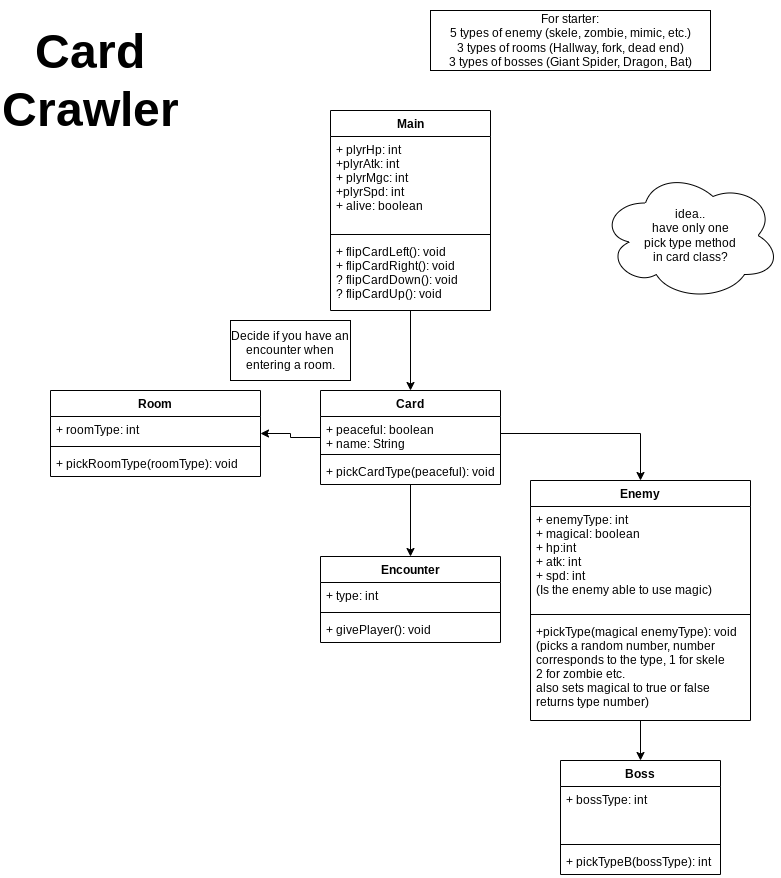

The diagram above was exported from draw.io. Its source (the exported page's mxGraphModel, read from the mxfile embedded in the PNG):
<mxGraphModel dx="880" dy="444" grid="1" gridSize="10" guides="1" tooltips="1" connect="1" arrows="1" fold="1" page="1" pageScale="1" pageWidth="827" pageHeight="1169" math="0" shadow="0">
  <root>
    <mxCell id="WIyWlLk6GJQsqaUBKTNV-0" />
    <mxCell id="WIyWlLk6GJQsqaUBKTNV-1" parent="WIyWlLk6GJQsqaUBKTNV-0" />
    <mxCell id="D5fzV25fhyobiEgITjqE-8" value="" style="edgeStyle=orthogonalEdgeStyle;rounded=0;orthogonalLoop=1;jettySize=auto;html=1;" parent="WIyWlLk6GJQsqaUBKTNV-1" source="D5fzV25fhyobiEgITjqE-0" target="D5fzV25fhyobiEgITjqE-4" edge="1">
      <mxGeometry relative="1" as="geometry" />
    </mxCell>
    <mxCell id="D5fzV25fhyobiEgITjqE-0" value="Main" style="swimlane;fontStyle=1;align=center;verticalAlign=top;childLayout=stackLayout;horizontal=1;startSize=26;horizontalStack=0;resizeParent=1;resizeParentMax=0;resizeLast=0;collapsible=1;marginBottom=0;" parent="WIyWlLk6GJQsqaUBKTNV-1" vertex="1">
      <mxGeometry x="340" y="140" width="160" height="200" as="geometry" />
    </mxCell>
    <mxCell id="D5fzV25fhyobiEgITjqE-1" value="+ plyrHp: int&#10;+plyrAtk: int&#10;+ plyrMgc: int&#10;+plyrSpd: int&#10;+ alive: boolean" style="text;strokeColor=none;fillColor=none;align=left;verticalAlign=top;spacingLeft=4;spacingRight=4;overflow=hidden;rotatable=0;points=[[0,0.5],[1,0.5]];portConstraint=eastwest;" parent="D5fzV25fhyobiEgITjqE-0" vertex="1">
      <mxGeometry y="26" width="160" height="94" as="geometry" />
    </mxCell>
    <mxCell id="D5fzV25fhyobiEgITjqE-2" value="" style="line;strokeWidth=1;fillColor=none;align=left;verticalAlign=middle;spacingTop=-1;spacingLeft=3;spacingRight=3;rotatable=0;labelPosition=right;points=[];portConstraint=eastwest;strokeColor=inherit;" parent="D5fzV25fhyobiEgITjqE-0" vertex="1">
      <mxGeometry y="120" width="160" height="8" as="geometry" />
    </mxCell>
    <mxCell id="D5fzV25fhyobiEgITjqE-3" value="+ flipCardLeft(): void&#10;+ flipCardRight(): void&#10;? flipCardDown(): void&#10;? flipCardUp(): void" style="text;strokeColor=none;fillColor=none;align=left;verticalAlign=top;spacingLeft=4;spacingRight=4;overflow=hidden;rotatable=0;points=[[0,0.5],[1,0.5]];portConstraint=eastwest;" parent="D5fzV25fhyobiEgITjqE-0" vertex="1">
      <mxGeometry y="128" width="160" height="72" as="geometry" />
    </mxCell>
    <mxCell id="gNsWBsGtQyDXDDDBXiYS-5" style="edgeStyle=orthogonalEdgeStyle;rounded=0;orthogonalLoop=1;jettySize=auto;html=1;" parent="WIyWlLk6GJQsqaUBKTNV-1" source="D5fzV25fhyobiEgITjqE-4" target="D5fzV25fhyobiEgITjqE-34" edge="1">
      <mxGeometry relative="1" as="geometry" />
    </mxCell>
    <mxCell id="LV9oURkz-itr5zLJ4qD0-4" value="" style="edgeStyle=orthogonalEdgeStyle;rounded=0;orthogonalLoop=1;jettySize=auto;html=1;" edge="1" parent="WIyWlLk6GJQsqaUBKTNV-1" source="D5fzV25fhyobiEgITjqE-4" target="LV9oURkz-itr5zLJ4qD0-0">
      <mxGeometry relative="1" as="geometry" />
    </mxCell>
    <mxCell id="D5fzV25fhyobiEgITjqE-4" value="Card" style="swimlane;fontStyle=1;align=center;verticalAlign=top;childLayout=stackLayout;horizontal=1;startSize=26;horizontalStack=0;resizeParent=1;resizeParentMax=0;resizeLast=0;collapsible=1;marginBottom=0;" parent="WIyWlLk6GJQsqaUBKTNV-1" vertex="1">
      <mxGeometry x="330" y="420" width="180" height="94" as="geometry" />
    </mxCell>
    <mxCell id="D5fzV25fhyobiEgITjqE-5" value="+ peaceful: boolean&#10;+ name: String" style="text;strokeColor=none;fillColor=none;align=left;verticalAlign=top;spacingLeft=4;spacingRight=4;overflow=hidden;rotatable=0;points=[[0,0.5],[1,0.5]];portConstraint=eastwest;" parent="D5fzV25fhyobiEgITjqE-4" vertex="1">
      <mxGeometry y="26" width="180" height="34" as="geometry" />
    </mxCell>
    <mxCell id="D5fzV25fhyobiEgITjqE-6" value="" style="line;strokeWidth=1;fillColor=none;align=left;verticalAlign=middle;spacingTop=-1;spacingLeft=3;spacingRight=3;rotatable=0;labelPosition=right;points=[];portConstraint=eastwest;strokeColor=inherit;" parent="D5fzV25fhyobiEgITjqE-4" vertex="1">
      <mxGeometry y="60" width="180" height="8" as="geometry" />
    </mxCell>
    <mxCell id="D5fzV25fhyobiEgITjqE-7" value="+ pickCardType(peaceful): void" style="text;strokeColor=none;fillColor=none;align=left;verticalAlign=top;spacingLeft=4;spacingRight=4;overflow=hidden;rotatable=0;points=[[0,0.5],[1,0.5]];portConstraint=eastwest;" parent="D5fzV25fhyobiEgITjqE-4" vertex="1">
      <mxGeometry y="68" width="180" height="26" as="geometry" />
    </mxCell>
    <mxCell id="D5fzV25fhyobiEgITjqE-23" value="Boss" style="swimlane;fontStyle=1;align=center;verticalAlign=top;childLayout=stackLayout;horizontal=1;startSize=26;horizontalStack=0;resizeParent=1;resizeParentMax=0;resizeLast=0;collapsible=1;marginBottom=0;" parent="WIyWlLk6GJQsqaUBKTNV-1" vertex="1">
      <mxGeometry x="570" y="790" width="160" height="114" as="geometry" />
    </mxCell>
    <mxCell id="D5fzV25fhyobiEgITjqE-24" value="+ bossType: int&#10;" style="text;strokeColor=none;fillColor=none;align=left;verticalAlign=top;spacingLeft=4;spacingRight=4;overflow=hidden;rotatable=0;points=[[0,0.5],[1,0.5]];portConstraint=eastwest;" parent="D5fzV25fhyobiEgITjqE-23" vertex="1">
      <mxGeometry y="26" width="160" height="54" as="geometry" />
    </mxCell>
    <mxCell id="D5fzV25fhyobiEgITjqE-25" value="" style="line;strokeWidth=1;fillColor=none;align=left;verticalAlign=middle;spacingTop=-1;spacingLeft=3;spacingRight=3;rotatable=0;labelPosition=right;points=[];portConstraint=eastwest;strokeColor=inherit;" parent="D5fzV25fhyobiEgITjqE-23" vertex="1">
      <mxGeometry y="80" width="160" height="8" as="geometry" />
    </mxCell>
    <mxCell id="D5fzV25fhyobiEgITjqE-26" value="+ pickTypeB(bossType): int" style="text;strokeColor=none;fillColor=none;align=left;verticalAlign=top;spacingLeft=4;spacingRight=4;overflow=hidden;rotatable=0;points=[[0,0.5],[1,0.5]];portConstraint=eastwest;" parent="D5fzV25fhyobiEgITjqE-23" vertex="1">
      <mxGeometry y="88" width="160" height="26" as="geometry" />
    </mxCell>
    <mxCell id="gNsWBsGtQyDXDDDBXiYS-4" style="edgeStyle=orthogonalEdgeStyle;rounded=0;orthogonalLoop=1;jettySize=auto;html=1;entryX=0.5;entryY=0;entryDx=0;entryDy=0;" parent="WIyWlLk6GJQsqaUBKTNV-1" source="D5fzV25fhyobiEgITjqE-27" target="D5fzV25fhyobiEgITjqE-23" edge="1">
      <mxGeometry relative="1" as="geometry" />
    </mxCell>
    <mxCell id="D5fzV25fhyobiEgITjqE-27" value="Enemy" style="swimlane;fontStyle=1;align=center;verticalAlign=top;childLayout=stackLayout;horizontal=1;startSize=26;horizontalStack=0;resizeParent=1;resizeParentMax=0;resizeLast=0;collapsible=1;marginBottom=0;" parent="WIyWlLk6GJQsqaUBKTNV-1" vertex="1">
      <mxGeometry x="540" y="510" width="220" height="240" as="geometry" />
    </mxCell>
    <mxCell id="D5fzV25fhyobiEgITjqE-28" value="+ enemyType: int&#10;+ magical: boolean&#10;+ hp:int&#10;+ atk: int&#10;+ spd: int&#10;(Is the enemy able to use magic)" style="text;strokeColor=none;fillColor=none;align=left;verticalAlign=top;spacingLeft=4;spacingRight=4;overflow=hidden;rotatable=0;points=[[0,0.5],[1,0.5]];portConstraint=eastwest;" parent="D5fzV25fhyobiEgITjqE-27" vertex="1">
      <mxGeometry y="26" width="220" height="104" as="geometry" />
    </mxCell>
    <mxCell id="D5fzV25fhyobiEgITjqE-29" value="" style="line;strokeWidth=1;fillColor=none;align=left;verticalAlign=middle;spacingTop=-1;spacingLeft=3;spacingRight=3;rotatable=0;labelPosition=right;points=[];portConstraint=eastwest;strokeColor=inherit;" parent="D5fzV25fhyobiEgITjqE-27" vertex="1">
      <mxGeometry y="130" width="220" height="8" as="geometry" />
    </mxCell>
    <mxCell id="D5fzV25fhyobiEgITjqE-30" value="+pickType(magical enemyType): void&#10;(picks a random number, number&#10;corresponds to the type, 1 for skele&#10;2 for zombie etc.&#10;also sets magical to true or false&#10;returns type number)" style="text;strokeColor=none;fillColor=none;align=left;verticalAlign=top;spacingLeft=4;spacingRight=4;overflow=hidden;rotatable=0;points=[[0,0.5],[1,0.5]];portConstraint=eastwest;" parent="D5fzV25fhyobiEgITjqE-27" vertex="1">
      <mxGeometry y="138" width="220" height="102" as="geometry" />
    </mxCell>
    <mxCell id="D5fzV25fhyobiEgITjqE-34" value="Room" style="swimlane;fontStyle=1;align=center;verticalAlign=top;childLayout=stackLayout;horizontal=1;startSize=26;horizontalStack=0;resizeParent=1;resizeParentMax=0;resizeLast=0;collapsible=1;marginBottom=0;" parent="WIyWlLk6GJQsqaUBKTNV-1" vertex="1">
      <mxGeometry x="60" y="420" width="210" height="86" as="geometry" />
    </mxCell>
    <mxCell id="D5fzV25fhyobiEgITjqE-35" value="+ roomType: int&#10;" style="text;strokeColor=none;fillColor=none;align=left;verticalAlign=top;spacingLeft=4;spacingRight=4;overflow=hidden;rotatable=0;points=[[0,0.5],[1,0.5]];portConstraint=eastwest;" parent="D5fzV25fhyobiEgITjqE-34" vertex="1">
      <mxGeometry y="26" width="210" height="26" as="geometry" />
    </mxCell>
    <mxCell id="D5fzV25fhyobiEgITjqE-36" value="" style="line;strokeWidth=1;fillColor=none;align=left;verticalAlign=middle;spacingTop=-1;spacingLeft=3;spacingRight=3;rotatable=0;labelPosition=right;points=[];portConstraint=eastwest;strokeColor=inherit;" parent="D5fzV25fhyobiEgITjqE-34" vertex="1">
      <mxGeometry y="52" width="210" height="8" as="geometry" />
    </mxCell>
    <mxCell id="D5fzV25fhyobiEgITjqE-37" value="+ pickRoomType(roomType): void" style="text;strokeColor=none;fillColor=none;align=left;verticalAlign=top;spacingLeft=4;spacingRight=4;overflow=hidden;rotatable=0;points=[[0,0.5],[1,0.5]];portConstraint=eastwest;" parent="D5fzV25fhyobiEgITjqE-34" vertex="1">
      <mxGeometry y="60" width="210" height="26" as="geometry" />
    </mxCell>
    <mxCell id="Pvbf4_l-V5UrQ34queXn-0" value="&lt;b&gt;&lt;font style=&quot;font-size: 48px;&quot;&gt;Card Crawler&lt;/font&gt;&lt;/b&gt;" style="text;html=1;strokeColor=none;fillColor=none;align=center;verticalAlign=middle;whiteSpace=wrap;rounded=0;" parent="WIyWlLk6GJQsqaUBKTNV-1" vertex="1">
      <mxGeometry x="10" y="30" width="180" height="160" as="geometry" />
    </mxCell>
    <mxCell id="gNsWBsGtQyDXDDDBXiYS-0" style="edgeStyle=orthogonalEdgeStyle;rounded=0;orthogonalLoop=1;jettySize=auto;html=1;entryX=0.5;entryY=0;entryDx=0;entryDy=0;" parent="WIyWlLk6GJQsqaUBKTNV-1" source="D5fzV25fhyobiEgITjqE-5" target="D5fzV25fhyobiEgITjqE-27" edge="1">
      <mxGeometry relative="1" as="geometry" />
    </mxCell>
    <mxCell id="gNsWBsGtQyDXDDDBXiYS-2" value="idea..&lt;br&gt;have only one&lt;br&gt;pick type method&lt;br&gt;in card class?" style="ellipse;shape=cloud;whiteSpace=wrap;html=1;" parent="WIyWlLk6GJQsqaUBKTNV-1" vertex="1">
      <mxGeometry x="610" y="200" width="180" height="130" as="geometry" />
    </mxCell>
    <mxCell id="gNsWBsGtQyDXDDDBXiYS-3" value="For starter:&lt;br&gt;5 types of enemy (skele, zombie, mimic, etc.)&lt;br&gt;3 types of rooms (Hallway, fork, dead end)&lt;br&gt;3 types of bosses (Giant Spider, Dragon, Bat)" style="rounded=0;whiteSpace=wrap;html=1;" parent="WIyWlLk6GJQsqaUBKTNV-1" vertex="1">
      <mxGeometry x="440" y="40" width="280" height="60" as="geometry" />
    </mxCell>
    <mxCell id="gNsWBsGtQyDXDDDBXiYS-7" value="Decide if you have an&lt;br&gt;encounter when entering a room." style="rounded=0;whiteSpace=wrap;html=1;" parent="WIyWlLk6GJQsqaUBKTNV-1" vertex="1">
      <mxGeometry x="240" y="350" width="120" height="60" as="geometry" />
    </mxCell>
    <mxCell id="LV9oURkz-itr5zLJ4qD0-0" value="Encounter" style="swimlane;fontStyle=1;align=center;verticalAlign=top;childLayout=stackLayout;horizontal=1;startSize=26;horizontalStack=0;resizeParent=1;resizeParentMax=0;resizeLast=0;collapsible=1;marginBottom=0;" vertex="1" parent="WIyWlLk6GJQsqaUBKTNV-1">
      <mxGeometry x="330" y="586" width="180" height="86" as="geometry" />
    </mxCell>
    <mxCell id="LV9oURkz-itr5zLJ4qD0-1" value="+ type: int" style="text;strokeColor=none;fillColor=none;align=left;verticalAlign=top;spacingLeft=4;spacingRight=4;overflow=hidden;rotatable=0;points=[[0,0.5],[1,0.5]];portConstraint=eastwest;" vertex="1" parent="LV9oURkz-itr5zLJ4qD0-0">
      <mxGeometry y="26" width="180" height="26" as="geometry" />
    </mxCell>
    <mxCell id="LV9oURkz-itr5zLJ4qD0-2" value="" style="line;strokeWidth=1;fillColor=none;align=left;verticalAlign=middle;spacingTop=-1;spacingLeft=3;spacingRight=3;rotatable=0;labelPosition=right;points=[];portConstraint=eastwest;strokeColor=inherit;" vertex="1" parent="LV9oURkz-itr5zLJ4qD0-0">
      <mxGeometry y="52" width="180" height="8" as="geometry" />
    </mxCell>
    <mxCell id="LV9oURkz-itr5zLJ4qD0-3" value="+ givePlayer(): void" style="text;strokeColor=none;fillColor=none;align=left;verticalAlign=top;spacingLeft=4;spacingRight=4;overflow=hidden;rotatable=0;points=[[0,0.5],[1,0.5]];portConstraint=eastwest;" vertex="1" parent="LV9oURkz-itr5zLJ4qD0-0">
      <mxGeometry y="60" width="180" height="26" as="geometry" />
    </mxCell>
  </root>
</mxGraphModel>